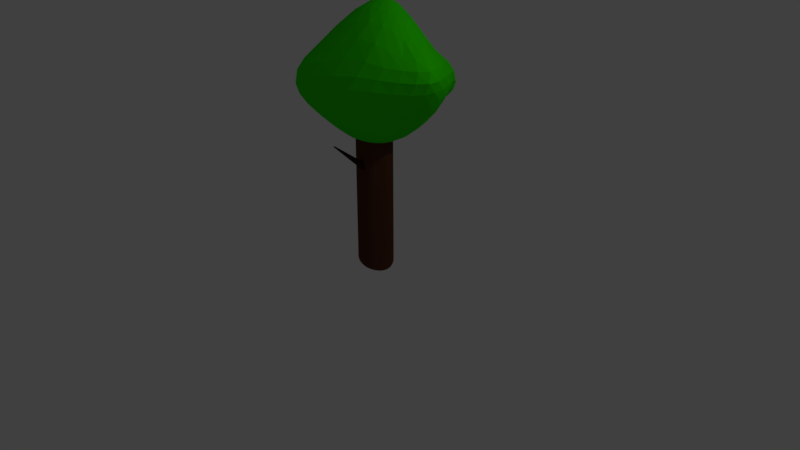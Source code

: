 # Source: Tree05.blend  (saved by Blender 2.79.0; exported with 4.5.12 LTS)
import bpy
from mathutils import Matrix  # noqa: F401  (used for matrix-valued properties, if any)

bpy.ops.wm.read_factory_settings(use_empty=True)
scene = bpy.context.scene
scene.name = 'Scene'

# ---- collections
col_collection_1 = bpy.data.collections.new('Collection 1'); scene.collection.children.link(col_collection_1)

# ---- materials (node trees are filled in below, after node groups)
mat_material_001 = bpy.data.materials.new('Material.001')
mat_material_001.alpha_threshold = 0.0
mat_material_001.use_transparent_shadow = False
mat_material_001.diffuse_color = (0.09463, 0.03437, 0.01691, 1.0)
mat_material_001.roughness = 0.5
mat_material_002 = bpy.data.materials.new('Material.002')
mat_material_002.alpha_threshold = 0.0
mat_material_002.use_transparent_shadow = False
mat_material_002.diffuse_color = (0.03434, 0.01444, 0.008023, 1.0)
mat_material_002.roughness = 0.5
mat_material_003 = bpy.data.materials.new('Material.003')
mat_material_003.alpha_threshold = 0.0
mat_material_003.use_transparent_shadow = False
mat_material_003.diffuse_color = (0.03179, 0.8, 0.0, 1.0)
mat_material_003.roughness = 0.5

# ---- material node trees

# ---- world
world_world = bpy.data.worlds.new('World'); scene.world = world_world
world_world.color = (0.05088, 0.05088, 0.05088)
world_world.use_sun_shadow = False
world_world.sun_shadow_jitter_overblur = 0.0
world_world.cycles.sampling_method = 'MANUAL'

# ---- cameras
cam_camera = bpy.data.cameras.new('Camera')
cam_camera.clip_end = 100.0
cam_camera.lens = 35.0
cam_camera.sensor_width = 32.0
cam_camera.sensor_height = 18.0
cam_camera.ortho_scale = 7.314
cam_camera.dof.focus_distance = 0.0
cam_camera.dof.aperture_fstop = 128.0

# ---- lights
light_lamp = bpy.data.lights.new('Lamp', 'POINT')
light_lamp.transmission_factor = 0.0
light_lamp.cutoff_distance = 30.0
light_lamp.energy = 100.0
light_lamp.shadow_buffer_clip_start = 1.001
light_lamp.shadow_soft_size = 0.1
light_lamp.shadow_maximum_resolution = 0.006
light_lamp.use_absolute_resolution = True

# ---- meshes
me_cylinder_001 = bpy.data.meshes.new('Cylinder.001')
me_cylinder_001.from_pydata([(-0.01311, 0.7223, -0.6047), (-0.0171, 0.7207, 1.394), (0.1787, 0.6786, -0.6209), (0.1739, 0.6768, 1.377), (0.3617, 0.6045, -0.6394), (0.356, 0.6024, 1.358), (0.529, 0.499, -0.659), (0.5223, 0.4967, 1.339), (0.6743, 0.3666, -0.6781), (0.6665, 0.3639, 1.319), (0.7918, 0.2167, -0.6958), (0.7829, 0.2137, 1.301), (0.8768, 0.05399, -0.7109), (0.8669, 0.05063, 1.286), (0.9258, -0.1162, -0.7224), (0.915, -0.1199, 1.274), (0.9365, -0.2884, -0.7301), (0.925, -0.2923, 1.267), (0.9083, -0.4568, -0.7338), (0.8964, -0.4608, 1.263), (0.8423, -0.6156, -0.7339), (0.8301, -0.6196, 1.262), (0.7409, -0.7591, -0.7309), (0.7289, -0.7629, 1.265), (0.6083, -0.8818, -0.7256), (0.5966, -0.8854, 1.271), (0.4498, -0.9788, -0.7186), (0.4387, -0.9823, 1.278), (0.2719, -1.046, -0.7109), (0.2617, -1.049, 1.285), (0.0823, -1.079, -0.7003), (0.0731, -1.082, 1.296), (-0.113, -1.077, -0.6885), (-0.1212, -1.08, 1.308), (-0.3064, -1.039, -0.676), (-0.3135, -1.042, 1.321), (-0.4892, -0.9674, -0.664), (-0.4953, -0.9698, 1.334), (-0.6546, -0.8656, -0.6528), (-0.6599, -0.8676, 1.345), (-0.7968, -0.7372, -0.6419), (-0.8013, -0.7392, 1.357), (-0.9106, -0.5855, -0.631), (-0.9144, -0.5874, 1.368), (-0.9919, -0.4165, -0.6202), (-0.9951, -0.4183, 1.379), (-1.038, -0.2372, -0.6096), (-1.041, -0.2389, 1.389), (-1.047, -0.05499, -0.5997), (-1.049, -0.05671, 1.4), (-1.018, 0.1224, -0.5908), (-1.02, 0.1207, 1.409), (-0.953, 0.2877, -0.5838), (-0.9552, 0.286, 1.416), (-0.8541, 0.4338, -0.5794), (-0.8563, 0.4322, 1.42), (-0.725, 0.5547, -0.5787), (-0.7272, 0.5531, 1.42), (-0.5701, 0.647, -0.5797), (-0.5726, 0.6454, 1.419), (-0.3952, 0.7075, -0.5829), (-0.3981, 0.7059, 1.416), (-0.2072, 0.7326, -0.5914), (-0.2106, 0.731, 1.407), (0.4387, -0.9823, 1.278), (0.4498, -0.9788, -0.7186), (0.2719, -1.046, -0.7109), (0.2617, -1.049, 1.285), (0.9589, -0.3691, 0.01465), (0.7915, -0.6876, -0.732), (0.7794, -0.6916, 1.264), (0.8663, -0.542, 0.01457), (0.9127, -0.4555, 0.01464), (0.9332, -0.4324, -0.4128), (0.7662, -0.7234, -0.7313), (0.8047, -0.6556, 1.263), (0.8356, -0.5928, -0.4107), (0.906, -0.4601, 0.565), (0.8169, -0.6517, -0.7328), (0.7541, -0.7273, 1.265), (0.8088, -0.6182, 0.5691), (0.8895, -0.4988, 0.01461), (0.9358, -0.4123, 0.01465), (0.8844, -0.5126, -0.4115), (0.8574, -0.5393, 0.5673), (0.8817, -0.4997, 0.5662), (0.9088, -0.4725, -0.4121), (0.86, -0.5527, -0.411), (0.8331, -0.5788, 0.5683)], [], [(0, 1, 3, 2), (2, 3, 5, 4), (4, 5, 7, 6), (6, 7, 9, 8), (8, 9, 11, 10), (10, 11, 13, 12), (12, 13, 15, 14), (14, 15, 17, 16), (16, 17, 19, 18), (18, 19, 21, 77, 68, 73, 20), (88, 79, 23, 80), (22, 76, 71, 80, 23, 25, 24), (24, 25, 27, 26), (29, 28, 66, 67), (28, 29, 31, 30), (30, 31, 33, 32), (32, 33, 35, 34), (34, 35, 37, 36), (36, 37, 39, 38), (38, 39, 41, 40), (40, 41, 43, 42), (42, 43, 45, 44), (44, 45, 47, 46), (46, 47, 49, 48), (48, 49, 51, 50), (50, 51, 53, 52), (52, 53, 55, 54), (54, 55, 57, 56), (56, 57, 59, 58), (58, 59, 61, 60), (3, 1, 63, 61, 59, 57, 55, 53, 51, 49, 47, 45, 43, 41, 39, 37, 35, 33, 31, 29, 27, 25, 23, 79, 70, 75, 21, 19, 17, 15, 13, 11, 9, 7, 5), (60, 61, 63, 62), (62, 63, 1, 0), (0, 2, 4, 6, 8, 10, 12, 14, 16, 18, 20, 78, 69, 74, 22, 24, 26, 28, 30, 32, 34, 36, 38, 40, 42, 44, 46, 48, 50, 52, 54, 56, 58, 60, 62), (65, 64, 67, 66), (28, 26, 65, 66), (27, 29, 67, 64), (26, 27, 64, 65), (87, 81, 71, 76), (86, 82, 72, 83), (85, 75, 70, 84), (82, 85, 84, 72), (68, 77, 85, 82), (77, 21, 75, 85), (78, 86, 83, 69), (20, 73, 86, 78), (73, 68, 82, 86), (74, 87, 76, 22), (69, 83, 87, 74), (83, 72, 81, 87), (81, 88, 80, 71), (72, 84, 88, 81), (84, 70, 79, 88)])
me_cylinder_001.materials.append(mat_material_001)
me_cylinder_001.use_remesh_preserve_volume = False
me_cylinder_001.use_remesh_preserve_attributes = False
me_cylinder_001.use_mirror_vertex_groups = False
me_cylinder_001.update()
me_cylinder_002 = bpy.data.meshes.new('Cylinder.002')
me_cylinder_002.from_pydata([(1.409e-07, 0.168, -1.28), (1.255e-08, 0.9259, 0.8268), (0.03277, 0.1648, -1.28), (0.1806, 0.9081, 0.8268), (0.06428, 0.1552, -1.28), (0.3543, 0.8554, 0.8268), (0.09333, 0.1397, -1.28), (0.5144, 0.7698, 0.8268), (0.1188, 0.1188, -1.28), (0.6547, 0.6547, 0.8268), (0.1397, 0.09333, -1.28), (0.7698, 0.5144, 0.8268), (0.1552, 0.06428, -1.28), (0.8554, 0.3543, 0.8268), (0.1648, 0.03277, -1.28), (0.9081, 0.1806, 0.8268), (0.168, 1.544e-08, -1.28), (0.9259, 6.504e-08, 0.8268), (0.1648, -0.03277, -1.28), (0.9081, -0.1806, 0.8268), (0.1552, -0.06428, -1.28), (0.8554, -0.3543, 0.8268), (0.1397, -0.09333, -1.28), (0.7698, -0.5144, 0.8268), (0.1188, -0.1188, -1.28), (0.6547, -0.6547, 0.8268), (0.09333, -0.1397, -1.28), (0.5144, -0.7698, 0.8268), (0.06428, -0.1552, -1.28), (0.3543, -0.8554, 0.8268), (0.03277, -0.1648, -1.28), (0.1806, -0.9081, 0.8268), (8.614e-08, -0.168, -1.28), (-2.891e-07, -0.9259, 0.8268), (-0.03277, -0.1648, -1.28), (-0.1806, -0.9081, 0.8268), (-0.06428, -0.1552, -1.28), (-0.3543, -0.8554, 0.8268), (-0.09333, -0.1397, -1.28), (-0.5144, -0.7698, 0.8268), (-0.1188, -0.1188, -1.28), (-0.6547, -0.6547, 0.8268), (-0.1397, -0.09333, -1.28), (-0.7698, -0.5144, 0.8268), (-0.1552, -0.06428, -1.28), (-0.8554, -0.3543, 0.8268), (-0.1648, -0.03277, -1.28), (-0.9081, -0.1806, 0.8268), (-0.168, 1.65e-07, -1.28), (-0.9259, 8.891e-07, 0.8268), (-0.1648, 0.03277, -1.28), (-0.9081, 0.1806, 0.8268), (-0.1552, 0.06428, -1.28), (-0.8554, 0.3543, 0.8268), (-0.1397, 0.09333, -1.28), (-0.7698, 0.5144, 0.8268), (-0.1188, 0.1188, -1.28), (-0.6547, 0.6547, 0.8268), (-0.09333, 0.1397, -1.28), (-0.5144, 0.7698, 0.8268), (-0.06428, 0.1552, -1.28), (-0.3543, 0.8554, 0.8268), (-0.03277, 0.1648, -1.28), (-0.1806, 0.9081, 0.8268), (1.498e-07, 0.1347, -1.336), (0.02627, 0.1321, -1.336), (0.05153, 0.1244, -1.336), (0.07481, 0.112, -1.336), (0.09522, 0.09522, -1.336), (0.112, 0.07481, -1.336), (0.1244, 0.05153, -1.336), (0.1321, 0.02627, -1.336), (0.1347, -1.707e-08, -1.336), (0.1321, -0.02627, -1.336), (0.1244, -0.05153, -1.336), (0.112, -0.07481, -1.336), (0.09522, -0.09522, -1.336), (0.07481, -0.112, -1.336), (0.05153, -0.1244, -1.336), (0.02627, -0.1321, -1.336), (1.059e-07, -0.1347, -1.336), (-0.02627, -0.1321, -1.336), (-0.05153, -0.1244, -1.336), (-0.07481, -0.112, -1.336), (-0.09522, -0.09522, -1.336), (-0.112, -0.07481, -1.336), (-0.1244, -0.05153, -1.336), (-0.1321, -0.02627, -1.336), (-0.1347, 1.028e-07, -1.336), (-0.1321, 0.02627, -1.336), (-0.1244, 0.05153, -1.336), (-0.112, 0.07481, -1.336), (-0.09522, 0.09522, -1.336), (-0.07481, 0.112, -1.336), (-0.05153, 0.1244, -1.336), (-0.02627, 0.1321, -1.336)], [], [(0, 1, 3, 2), (2, 3, 5, 4), (4, 5, 7, 6), (6, 7, 9, 8), (8, 9, 11, 10), (10, 11, 13, 12), (12, 13, 15, 14), (14, 15, 17, 16), (16, 17, 19, 18), (18, 19, 21, 20), (20, 21, 23, 22), (22, 23, 25, 24), (24, 25, 27, 26), (26, 27, 29, 28), (28, 29, 31, 30), (30, 31, 33, 32), (32, 33, 35, 34), (34, 35, 37, 36), (36, 37, 39, 38), (38, 39, 41, 40), (40, 41, 43, 42), (42, 43, 45, 44), (44, 45, 47, 46), (46, 47, 49, 48), (48, 49, 51, 50), (50, 51, 53, 52), (52, 53, 55, 54), (54, 55, 57, 56), (56, 57, 59, 58), (58, 59, 61, 60), (3, 1, 63, 61, 59, 57, 55, 53, 51, 49, 47, 45, 43, 41, 39, 37, 35, 33, 31, 29, 27, 25, 23, 21, 19, 17, 15, 13, 11, 9, 7, 5), (60, 61, 63, 62), (62, 63, 1, 0), (2, 4, 66, 65), (64, 65, 66, 67, 68, 69, 70, 71, 72, 73, 74, 75, 76, 77, 78, 79, 80, 81, 82, 83, 84, 85, 86, 87, 88, 89, 90, 91, 92, 93, 94, 95), (20, 22, 75, 74), (38, 40, 84, 83), (56, 58, 93, 92), (12, 14, 71, 70), (30, 32, 80, 79), (48, 50, 89, 88), (4, 6, 67, 66), (22, 24, 76, 75), (40, 42, 85, 84), (58, 60, 94, 93), (14, 16, 72, 71), (32, 34, 81, 80), (50, 52, 90, 89), (6, 8, 68, 67), (24, 26, 77, 76), (42, 44, 86, 85), (60, 62, 95, 94), (16, 18, 73, 72), (34, 36, 82, 81), (52, 54, 91, 90), (8, 10, 69, 68), (26, 28, 78, 77), (44, 46, 87, 86), (0, 2, 65, 64), (62, 0, 64, 95), (18, 20, 74, 73), (36, 38, 83, 82), (54, 56, 92, 91), (10, 12, 70, 69), (28, 30, 79, 78), (46, 48, 88, 87)])
me_cylinder_002.materials.append(mat_material_002)
me_cylinder_002.use_remesh_preserve_volume = False
me_cylinder_002.use_remesh_preserve_attributes = False
me_cylinder_002.use_mirror_vertex_groups = False
me_cylinder_002.update()
me_sphere_002 = bpy.data.meshes.new('Sphere.002')
me_sphere_002.from_pydata([(-0.2259, 0.368, 1.183), (-0.3915, 0.5064, 0.9251), (-0.5418, 0.6927, 0.6285), (-0.5543, 0.9379, 0.4106), (-0.3467, 1.159, 0.2186), (-0.02975, 1.343, 0.02764), (0.1708, 1.454, -0.1896), (0.2556, 1.44, -0.3573), (0.2566, 1.317, -0.4678), (0.0006369, 0.5562, -0.832), (-0.1986, 0.3741, 1.189), (-0.3512, 0.5111, 0.9368), (-0.4987, 0.6853, 0.6379), (-0.5204, 0.9253, 0.4129), (-0.3092, 1.147, 0.2186), (0.03116, 1.333, 0.02481), (0.2449, 1.445, -0.1954), (0.3383, 1.418, -0.3468), (0.3488, 1.275, -0.4403), (0.3125, 1.083, -0.5228), (0.2389, 0.8935, -0.619), (0.1579, 0.7138, -0.7236), (0.1084, 0.5449, -0.8315), (0.07466, 0.3753, -0.9239), (0.03806, 0.1913, -0.9808), (-0.1634, 0.3768, 1.199), (-0.2963, 0.5086, 0.959), (-0.4288, 0.6648, 0.6611), (-0.4568, 0.8825, 0.4207), (-0.2444, 1.102, 0.2205), (0.1168, 1.295, 0.02102), (0.3279, 1.411, -0.1977), (0.4117, 1.365, -0.3266), (0.4244, 1.202, -0.4041), (0.4067, 1.002, -0.4853), (0.3562, 0.8152, -0.5905), (0.2766, 0.6594, -0.7121), (0.2126, 0.5133, -0.8315), (0.1464, 0.3536, -0.9239), (0.07466, 0.1802, -0.9808), (-0.1197, 0.3764, 1.212), (-0.2263, 0.501, 0.9895), (-0.3223, 0.6444, 0.6974), (-0.3265, 0.8314, 0.4333), (-0.09889, 1.051, 0.2262), (0.2506, 1.262, 0.0106), (0.4208, 1.367, -0.193), (0.4792, 1.29, -0.2945), (0.4964, 1.106, -0.3638), (0.4997, 0.9016, -0.4524), (0.4685, 0.7253, -0.5716), (0.3928, 0.588, -0.7071), (0.3087, 0.4619, -0.8315), (0.2126, 0.3182, -0.9239), (0.1084, 0.1622, -0.9808), (-0.06782, 0.373, 1.226), (-0.1348, 0.4919, 1.024), (-0.1801, 0.6309, 0.7379), (-0.1137, 0.8061, 0.4435), (0.1524, 1.046, 0.2239), (0.4025, 1.261, -0.01165), (0.5087, 1.315, -0.1714), (0.5464, 1.195, -0.2514), (0.5798, 0.9901, -0.3262), (0.6048, 0.7879, -0.4319), (0.5848, 0.6296, -0.5689), (0.4999, 0.5023, -0.7078), (0.3928, 0.3928, -0.8315), (0.2706, 0.2706, -0.9239), (0.1379, 0.1379, -0.9808), (-0.00985, 0.3657, 1.238), (-0.00865, 0.4839, 1.052), (0.01988, 0.628, 0.7653), (0.1674, 0.8173, 0.4452), (0.4105, 1.081, 0.206), (0.5439, 1.244, 0.0007582), (0.5975, 1.216, -0.1123), (0.6397, 1.055, -0.1998), (0.6879, 0.8445, -0.2988), (0.7281, 0.6621, -0.4304), (0.6891, 0.5149, -0.5726), (0.5877, 0.3976, -0.7086), (0.4619, 0.3087, -0.8315), (0.3182, 0.2126, -0.9239), (0.1622, 0.1084, -0.9808), (0.05064, 0.3536, 1.247), (0.1382, 0.4652, 1.067), (0.2756, 0.6136, 0.7705), (0.4691, 0.8181, 0.4611), (0.6172, 1.016, 0.2602), (0.7092, 1.052, 0.1206), (0.7806, 0.958, -0.002937), (0.8261, 0.8146, -0.1394), (0.8464, 0.6576, -0.2856), (0.837, 0.5012, -0.43), (0.766, 0.3711, -0.5725), (0.6531, 0.2753, -0.7086), (0.5133, 0.2126, -0.8315), (0.3536, 0.1464, -0.9239), (0.1802, 0.07466, -0.9808), (0.1083, 0.3355, 1.252), (0.2784, 0.4238, 1.07), (0.4847, 0.5281, 0.8029), (0.69, 0.6099, 0.5593), (0.8901, 0.6401, 0.4023), (1.045, 0.5999, 0.2481), (1.101, 0.5477, 0.08079), (1.074, 0.4906, -0.09479), (1.005, 0.4058, -0.2639), (0.9109, 0.3017, -0.4216), (0.8137, 0.2038, -0.5689), (0.6934, 0.1402, -0.7078), (0.5449, 0.1084, -0.8315), (0.3753, 0.07466, -0.9239), (0.1913, 0.03806, -0.9808), (0.1583, 0.3108, 1.255), (0.4073, 0.3585, 1.063), (0.6985, 0.372, 0.8217), (0.9932, 0.3013, 0.6159), (1.238, 0.207, 0.4892), (1.359, 0.1464, 0.3357), (1.346, 0.1391, 0.1505), (1.246, 0.1461, -0.04686), (1.104, 0.1296, -0.2366), (0.9534, 0.07917, -0.4081), (0.8305, 0.02343, -0.5631), (0.7071, 3.736e-05, -0.7071), (0.5556, -3.415e-07, -0.8315), (0.3827, -3.043e-07, -0.9239), (0.1951, -3.08e-07, -0.9808), (0.1986, 0.2798, 1.26), (0.5145, 0.2691, 1.062), (0.8733, 0.1674, 0.833), (1.206, -0.004374, 0.6643), (1.444, -0.1145, 0.5403), (1.521, -0.1557, 0.3748), (1.46, -0.157, 0.1841), (1.314, -0.1389, -0.01804), (1.132, -0.1343, -0.2138), (0.9567, -0.1509, -0.3927), (0.8148, -0.1606, -0.5565), (0.6931, -0.1391, -0.7068), (0.5449, -0.1084, -0.8315), (0.3753, -0.07466, -0.9239), (0.1913, -0.03806, -0.9808), (0.2252, 0.2448, 1.268), (0.5804, 0.1696, 1.073), (0.9633, -0.02416, 0.8432), (1.29, -0.2182, 0.6903), (1.496, -0.3125, 0.5537), (1.535, -0.3526, 0.3824), (1.446, -0.37, 0.1934), (1.284, -0.3735, -0.003474), (1.092, -0.3751, -0.1966), (0.9093, -0.3684, -0.3797), (0.7653, -0.3336, -0.5519), (0.651, -0.277, -0.7056), (0.513, -0.2134, -0.8313), (0.3536, -0.1464, -0.9239), (0.1802, -0.07466, -0.9808), (0.2355, 0.2086, 1.28), (0.5968, 0.07794, 1.094), (0.961, -0.1632, 0.8634), (1.243, -0.364, 0.6979), (1.397, -0.4599, 0.5549), (1.414, -0.514, 0.3829), (1.322, -0.553, 0.197), (1.162, -0.5793, 0.00558), (0.9781, -0.5843, -0.1857), (0.8093, -0.5541, -0.3729), (0.6824, -0.4907, -0.5487), (0.583, -0.4065, -0.7038), (0.4608, -0.3117, -0.8307), (0.3182, -0.2126, -0.9239), (0.1622, -0.1084, -0.9808), (0.2277, 0.1739, 1.294), (0.5624, 0.003966, 1.127), (0.8709, -0.248, 0.9109), (1.079, -0.4737, 0.7046), (1.191, -0.5914, 0.5561), (1.193, -0.6697, 0.3866), (1.103, -0.728, 0.2033), (0.9592, -0.7631, 0.01337), (0.802, -0.7611, -0.179), (0.6661, -0.714, -0.3682), (0.5731, -0.6291, -0.5457), (0.4926, -0.5206, -0.7022), (0.3908, -0.3985, -0.8301), (0.2706, -0.2706, -0.9239), (0.1379, -0.138, -0.9808), (0.2015, 0.1427, 1.31), (0.4821, -0.05217, 1.171), (0.7087, -0.2983, 0.9867), (0.8563, -0.5469, 0.7602), (0.9214, -0.7152, 0.5667), (0.9037, -0.8161, 0.3941), (0.8208, -0.8869, 0.2122), (0.7031, -0.9212, 0.02099), (0.5843, -0.9067, -0.1749), (0.4977, -0.842, -0.3651), (0.4443, -0.7403, -0.5439), (0.3838, -0.6129, -0.7011), (0.306, -0.4693, -0.8297), (0.2126, -0.3183, -0.9239), (0.1084, -0.1622, -0.9808), (0.0, -3.258e-07, -1.0), (0.1588, 0.1157, 1.326), (0.3547, -0.09498, 1.216), (0.502, -0.3376, 1.058), (0.5889, -0.5833, 0.8453), (0.5981, -0.7863, 0.6083), (0.5431, -0.9292, 0.3889), (0.4492, -1.012, 0.1895), (0.3581, -1.04, -0.006733), (0.3075, -1.011, -0.1962), (0.3051, -0.9317, -0.3736), (0.3001, -0.8178, -0.5438), (0.2615, -0.6786, -0.701), (0.2099, -0.5208, -0.8297), (0.1464, -0.3536, -0.9239), (0.07466, -0.1802, -0.9808), (0.1035, 0.0932, 1.337), (0.1921, -0.1336, 1.242), (0.2319, -0.376, 1.085), (0.22, -0.6064, 0.8629), (0.1508, -0.8396, 0.5741), (0.06396, -1.008, 0.3153), (-0.001944, -1.085, 0.1188), (-0.01765, -1.102, -0.06255), (0.0263, -1.064, -0.2317), (0.09598, -0.9804, -0.3923), (0.1362, -0.8601, -0.5497), (0.1301, -0.7152, -0.7019), (0.1062, -0.551, -0.83), (0.07465, -0.3753, -0.9239), (0.03806, -0.1913, -0.9808), (0.04123, 0.07555, 1.342), (0.02509, -0.1661, 1.237), (-0.04437, -0.4022, 1.045), (-0.1602, -0.6632, 0.7558), (-0.2946, -0.9064, 0.438), (-0.3854, -1.037, 0.225), (-0.4011, -1.101, 0.04792), (-0.3356, -1.112, -0.1138), (-0.2284, -1.072, -0.2662), (-0.1215, -0.9874, -0.4144), (-0.03968, -0.867, -0.5599), (-0.005418, -0.7221, -0.7035), (-0.00128, -0.5591, -0.8306), (3.964e-09, -0.3827, -0.9239), (3.964e-09, -0.1951, -0.9808), (-0.02207, 0.06389, 1.339), (-0.1266, -0.1789, 1.208), (-0.2791, -0.4265, 0.9686), (-0.4715, -0.715, 0.6186), (-0.6364, -0.9065, 0.3583), (-0.7169, -1.013, 0.1702), (-0.6911, -1.07, 0.001858), (-0.5961, -1.078, -0.151), (-0.4652, -1.037, -0.2945), (-0.3279, -0.955, -0.4329), (-0.2121, -0.8397, -0.5694), (-0.1417, -0.7013, -0.7057), (-0.1088, -0.546, -0.8312), (-0.07466, -0.3753, -0.9239), (-0.03806, -0.1913, -0.9808), (-0.08108, 0.06025, 1.332), (-0.2496, -0.176, 1.174), (-0.454, -0.4333, 0.8992), (-0.6763, -0.7029, 0.5562), (-0.8428, -0.8516, 0.3402), (-0.9244, -0.9488, 0.1502), (-0.9038, -0.999, -0.01823), (-0.8046, -1.002, -0.1685), (-0.6613, -0.9632, -0.3077), (-0.5063, -0.8871, -0.4416), (-0.3689, -0.7817, -0.5742), (-0.2729, -0.6554, -0.7074), (-0.2126, -0.5133, -0.8315), (-0.1464, -0.3536, -0.9239), (-0.07466, -0.1802, -0.9808), (-0.132, 0.06575, 1.321), (-0.3395, -0.1562, 1.148), (-0.5646, -0.4044, 0.8664), (-0.784, -0.6397, 0.5535), (-0.9528, -0.7641, 0.3519), (-1.042, -0.8476, 0.1637), (-1.033, -0.89, -0.00654), (-0.9425, -0.8915, -0.1594), (-0.803, -0.8561, -0.3012), (-0.6469, -0.7894, -0.4376), (-0.503, -0.6977, -0.5725), (-0.3936, -0.588, -0.7074), (-0.3087, -0.4619, -0.8315), (-0.2126, -0.3182, -0.9239), (-0.1084, -0.1622, -0.9808), (-0.05336, 0.2513, 1.327), (-0.1729, 0.08004, 1.311), (-0.3975, -0.1179, 1.136), (-0.618, -0.336, 0.8721), (-0.8336, -0.5424, 0.5787), (-0.998, -0.6484, 0.3853), (-1.086, -0.7171, 0.203), (-1.087, -0.7516, 0.03154), (-1.014, -0.7524, -0.1275), (-0.8922, -0.7228, -0.2776), (-0.7497, -0.6675, -0.4227), (-0.6124, -0.5915, -0.5657), (-0.5, -0.5, -0.7071), (-0.3928, -0.3928, -0.8315), (-0.2706, -0.2706, -0.9239), (-0.1379, -0.1379, -0.9808), (-0.2038, 0.1016, 1.301), (-0.4308, -0.06391, 1.133), (-0.6403, -0.2418, 0.896), (-0.8411, -0.4163, 0.6227), (-0.9936, -0.5065, 0.4301), (-1.077, -0.5589, 0.2542), (-1.088, -0.5851, 0.08183), (-1.035, -0.5857, -0.0847), (-0.9383, -0.563, -0.2461), (-0.8189, -0.5208, -0.4038), (-0.6983, -0.463, -0.5584), (-0.5879, -0.3928, -0.7071), (-0.4619, -0.3087, -0.8315), (-0.3182, -0.2126, -0.9239), (-0.1622, -0.1084, -0.9808), (-0.227, 0.1285, 1.291), (-0.4485, 0.000533, 1.132), (-0.6527, -0.1355, 0.9147), (-0.8338, -0.2707, 0.6673), (-0.9647, -0.3458, 0.4741), (-1.039, -0.3807, 0.3055), (-1.059, -0.3978, 0.1318), (-1.027, -0.3979, -0.04294), (-0.958, -0.383, -0.2166), (-0.8666, -0.3555, -0.3881), (-0.7682, -0.3182, -0.5556), (-0.6533, -0.2706, -0.7071), (-0.5133, -0.2126, -0.8315), (-0.3536, -0.1464, -0.9239), (-0.1802, -0.07466, -0.9808), (-0.2439, 0.1585, 1.28), (-0.4577, 0.06974, 1.126), (-0.6625, -0.0263, 0.9181), (-0.8414, -0.1224, 0.6835), (-0.9696, -0.1721, 0.4926), (-1.043, -0.1889, 0.3267), (-1.066, -0.197, 0.1526), (-1.044, -0.1974, -0.02583), (-0.9874, -0.1913, -0.2054), (-0.91, -0.18, -0.3842), (-0.8155, -0.1622, -0.5556), (-0.6935, -0.1379, -0.7071), (-0.5449, -0.1084, -0.8315), (-0.3753, -0.07466, -0.9239), (-0.1913, -0.03806, -0.9808), (-0.2559, 0.1901, 1.268), (-0.4601, 0.1397, 1.115), (-0.6718, 0.07997, 0.9037), (-0.8647, 0.01937, 0.6677), (-1.012, 0.005343, 0.4828), (-1.104, 0.007431, 0.3101), (-1.141, 0.008425, 0.1309), (-1.124, 0.007445, -0.04964), (-1.061, 0.004825, -0.2272), (-0.9613, 0.002255, -0.3977), (-0.8392, 0.0004674, -0.5587), (-0.7071, -1.851e-07, -0.7071), (-0.5556, -2.596e-07, -0.8315), (-0.3827, -2.521e-07, -0.9239), (-0.1951, -3.155e-07, -0.9808), (-0.2644, 0.2216, 1.254), (-0.4603, 0.2064, 1.096), (-0.6795, 0.1809, 0.8727), (-0.897, 0.1593, 0.626), (-1.076, 0.1866, 0.4412), (-1.194, 0.2073, 0.2561), (-1.239, 0.2154, 0.07554), (-1.213, 0.2124, -0.09679), (-1.128, 0.2015, -0.2618), (-1.0, 0.1859, -0.4203), (-0.8501, 0.1643, -0.5695), (-0.6963, 0.1381, -0.7082), (-0.5449, 0.1084, -0.8315), (-0.3753, 0.07466, -0.9239), (-0.1913, 0.03806, -0.9808), (-0.2702, 0.2515, 1.239), (-0.4637, 0.268, 1.066), (-0.6815, 0.2848, 0.8159), (-0.9227, 0.3224, 0.5586), (-1.127, 0.3931, 0.3509), (-1.257, 0.4408, 0.149), (-1.293, 0.4598, -0.02966), (-1.244, 0.4508, -0.1841), (-1.139, 0.4192, -0.3226), (-0.9991, 0.3735, -0.4537), (-0.8363, 0.3228, -0.5835), (-0.6663, 0.2714, -0.7123), (-0.5133, 0.2126, -0.8315), (-0.3536, 0.1464, -0.9239), (-0.1802, 0.07466, -0.9808), (-0.274, 0.2788, 1.223), (-0.4662, 0.327, 1.028), (-0.6737, 0.3893, 0.7514), (-0.8939, 0.4956, 0.4897), (-1.082, 0.6117, 0.2549), (-1.185, 0.6911, 0.04132), (-1.185, 0.724, -0.1317), (-1.121, 0.7104, -0.2726), (-1.023, 0.6578, -0.3928), (-0.904, 0.5781, -0.5017), (-0.7652, 0.4857, -0.6072), (-0.611, 0.3949, -0.7171), (-0.4619, 0.3087, -0.8315), (-0.3182, 0.2126, -0.9239), (-0.1622, 0.1084, -0.9808), (-0.2746, 0.3033, 1.209), (-0.4627, 0.3816, 0.9911), (-0.6538, 0.4874, 0.6973), (-0.8162, 0.6518, 0.4418), (-0.8848, 0.8123, 0.2061), (-0.8566, 0.9268, 0.003738), (-0.8071, 0.976, -0.1646), (-0.7654, 0.961, -0.3087), (-0.7344, 0.8898, -0.4323), (-0.6926, 0.7782, -0.5381), (-0.621, 0.6457, -0.6323), (-0.5159, 0.5119, -0.726), (-0.3928, 0.3928, -0.8315), (-0.2706, 0.2706, -0.9239), (-0.1379, 0.1379, -0.9808), (-0.2702, 0.3252, 1.196), (-0.454, 0.4288, 0.9596), (-0.6266, 0.5715, 0.6601), (-0.7195, 0.7769, 0.4191), (-0.6548, 0.9678, 0.2014), (-0.4779, 1.114, 0.01322), (-0.335, 1.19, -0.1595), (-0.3127, 1.179, -0.3155), (-0.3595, 1.091, -0.4475), (-0.4098, 0.9512, -0.5569), (-0.4244, 0.7844, -0.6491), (-0.3862, 0.6143, -0.735), (-0.3086, 0.462, -0.8315), (-0.2126, 0.3182, -0.9239), (-0.1084, 0.1622, -0.9808), (-0.2609, 0.3436, 1.188), (-0.4402, 0.466, 0.9369), (-0.5983, 0.636, 0.6388), (-0.6384, 0.8659, 0.4115), (-0.4871, 1.075, 0.2089), (-0.231, 1.241, 0.02385), (-0.04543, 1.338, -0.1651), (0.0008555, 1.338, -0.3373), (-0.0509, 1.24, -0.4675), (-0.1455, 1.078, -0.5692), (-0.2192, 0.8863, -0.6573), (-0.2407, 0.6909, -0.7401), (-0.2116, 0.5143, -0.8323), (-0.1464, 0.3536, -0.9239), (-0.07466, 0.1802, -0.9808), (-0.2463, 0.3579, 1.183), (-0.4201, 0.4919, 0.9251), (-0.5715, 0.677, 0.6293), (-0.5864, 0.9189, 0.4101), (-0.3936, 1.137, 0.2156), (-0.1011, 1.314, 0.02787), (0.09133, 1.422, -0.179), (0.1519, 1.42, -0.3573), (0.1319, 1.314, -0.481), (0.05177, 1.142, -0.5745), (-0.04031, 0.9402, -0.6571), (-0.09819, 0.7342, -0.7402), (-0.1069, 0.5464, -0.8327), (-0.07466, 0.3753, -0.9239), (-0.03806, 0.1913, -0.9808), (0.2001, 1.138, -0.5566), (0.1081, 0.9414, -0.6449), (0.03343, 0.7411, -0.7347), (7.847e-08, 0.3827, -0.9239), (1.514e-08, 0.1951, -0.9808)], [], [(480, 9, 22, 23), (6, 5, 15, 16), (481, 480, 23, 24), (7, 6, 16, 17), (0, 296, 10), (205, 481, 24), (8, 7, 17, 18), (1, 0, 10, 11), (477, 8, 18, 19), (2, 1, 11, 12), (478, 477, 19, 20), (3, 2, 12, 13), (479, 478, 20, 21), (4, 3, 13, 14), (9, 479, 21, 22), (5, 4, 14, 15), (14, 13, 28, 29), (22, 21, 36, 37), (15, 14, 29, 30), (23, 22, 37, 38), (16, 15, 30, 31), (24, 23, 38, 39), (17, 16, 31, 32), (10, 296, 25), (205, 24, 39), (18, 17, 32, 33), (11, 10, 25, 26), (19, 18, 33, 34), (12, 11, 26, 27), (20, 19, 34, 35), (13, 12, 27, 28), (21, 20, 35, 36), (33, 32, 47, 48), (26, 25, 40, 41), (34, 33, 48, 49), (27, 26, 41, 42), (35, 34, 49, 50), (28, 27, 42, 43), (36, 35, 50, 51), (29, 28, 43, 44), (37, 36, 51, 52), (30, 29, 44, 45), (38, 37, 52, 53), (31, 30, 45, 46), (39, 38, 53, 54), (32, 31, 46, 47), (25, 296, 40), (205, 39, 54), (52, 51, 66, 67), (45, 44, 59, 60), (53, 52, 67, 68), (46, 45, 60, 61), (54, 53, 68, 69), (47, 46, 61, 62), (40, 296, 55), (205, 54, 69), (48, 47, 62, 63), (41, 40, 55, 56), (49, 48, 63, 64), (42, 41, 56, 57), (50, 49, 64, 65), (43, 42, 57, 58), (51, 50, 65, 66), (44, 43, 58, 59), (64, 63, 78, 79), (57, 56, 71, 72), (65, 64, 79, 80), (58, 57, 72, 73), (66, 65, 80, 81), (59, 58, 73, 74), (67, 66, 81, 82), (60, 59, 74, 75), (68, 67, 82, 83), (61, 60, 75, 76), (69, 68, 83, 84), (62, 61, 76, 77), (55, 296, 70), (205, 69, 84), (63, 62, 77, 78), (56, 55, 70, 71), (83, 82, 97, 98), (76, 75, 90, 91), (84, 83, 98, 99), (77, 76, 91, 92), (70, 296, 85), (205, 84, 99), (78, 77, 92, 93), (71, 70, 85, 86), (79, 78, 93, 94), (72, 71, 86, 87), (80, 79, 94, 95), (73, 72, 87, 88), (81, 80, 95, 96), (74, 73, 88, 89), (82, 81, 96, 97), (75, 74, 89, 90), (87, 86, 101, 102), (95, 94, 109, 110), (88, 87, 102, 103), (96, 95, 110, 111), (89, 88, 103, 104), (97, 96, 111, 112), (90, 89, 104, 105), (98, 97, 112, 113), (91, 90, 105, 106), (99, 98, 113, 114), (92, 91, 106, 107), (85, 296, 100), (205, 99, 114), (93, 92, 107, 108), (86, 85, 100, 101), (94, 93, 108, 109), (106, 105, 120, 121), (114, 113, 128, 129), (107, 106, 121, 122), (100, 296, 115), (205, 114, 129), (108, 107, 122, 123), (101, 100, 115, 116), (109, 108, 123, 124), (102, 101, 116, 117), (110, 109, 124, 125), (103, 102, 117, 118), (111, 110, 125, 126), (104, 103, 118, 119), (112, 111, 126, 127), (105, 104, 119, 120), (113, 112, 127, 128), (125, 124, 139, 140), (118, 117, 132, 133), (126, 125, 140, 141), (119, 118, 133, 134), (127, 126, 141, 142), (120, 119, 134, 135), (128, 127, 142, 143), (121, 120, 135, 136), (129, 128, 143, 144), (122, 121, 136, 137), (115, 296, 130), (205, 129, 144), (123, 122, 137, 138), (116, 115, 130, 131), (124, 123, 138, 139), (117, 116, 131, 132), (144, 143, 158, 159), (137, 136, 151, 152), (130, 296, 145), (205, 144, 159), (138, 137, 152, 153), (131, 130, 145, 146), (139, 138, 153, 154), (132, 131, 146, 147), (140, 139, 154, 155), (133, 132, 147, 148), (141, 140, 155, 156), (134, 133, 148, 149), (142, 141, 156, 157), (135, 134, 149, 150), (143, 142, 157, 158), (136, 135, 150, 151), (148, 147, 162, 163), (156, 155, 170, 171), (149, 148, 163, 164), (157, 156, 171, 172), (150, 149, 164, 165), (158, 157, 172, 173), (151, 150, 165, 166), (159, 158, 173, 174), (152, 151, 166, 167), (145, 296, 160), (205, 159, 174), (153, 152, 167, 168), (146, 145, 160, 161), (154, 153, 168, 169), (147, 146, 161, 162), (155, 154, 169, 170), (167, 166, 181, 182), (160, 296, 175), (205, 174, 189), (168, 167, 182, 183), (161, 160, 175, 176), (169, 168, 183, 184), (162, 161, 176, 177), (170, 169, 184, 185), (163, 162, 177, 178), (171, 170, 185, 186), (164, 163, 178, 179), (172, 171, 186, 187), (165, 164, 179, 180), (173, 172, 187, 188), (166, 165, 180, 181), (174, 173, 188, 189), (186, 185, 200, 201), (179, 178, 193, 194), (187, 186, 201, 202), (180, 179, 194, 195), (188, 187, 202, 203), (181, 180, 195, 196), (189, 188, 203, 204), (182, 181, 196, 197), (175, 296, 190), (205, 189, 204), (183, 182, 197, 198), (176, 175, 190, 191), (184, 183, 198, 199), (177, 176, 191, 192), (185, 184, 199, 200), (178, 177, 192, 193), (205, 204, 220), (198, 197, 213, 214), (191, 190, 206, 207), (199, 198, 214, 215), (192, 191, 207, 208), (200, 199, 215, 216), (193, 192, 208, 209), (201, 200, 216, 217), (194, 193, 209, 210), (202, 201, 217, 218), (195, 194, 210, 211), (203, 202, 218, 219), (196, 195, 211, 212), (204, 203, 219, 220), (197, 196, 212, 213), (190, 296, 206), (218, 217, 232, 233), (211, 210, 225, 226), (219, 218, 233, 234), (212, 211, 226, 227), (220, 219, 234, 235), (213, 212, 227, 228), (206, 296, 221), (205, 220, 235), (214, 213, 228, 229), (207, 206, 221, 222), (215, 214, 229, 230), (208, 207, 222, 223), (216, 215, 230, 231), (209, 208, 223, 224), (217, 216, 231, 232), (210, 209, 224, 225), (222, 221, 236, 237), (230, 229, 244, 245), (223, 222, 237, 238), (231, 230, 245, 246), (224, 223, 238, 239), (232, 231, 246, 247), (225, 224, 239, 240), (233, 232, 247, 248), (226, 225, 240, 241), (234, 233, 248, 249), (227, 226, 241, 242), (235, 234, 249, 250), (228, 227, 242, 243), (221, 296, 236), (205, 235, 250), (229, 228, 243, 244), (241, 240, 255, 256), (249, 248, 263, 264), (242, 241, 256, 257), (250, 249, 264, 265), (243, 242, 257, 258), (236, 296, 251), (205, 250, 265), (244, 243, 258, 259), (237, 236, 251, 252), (245, 244, 259, 260), (238, 237, 252, 253), (246, 245, 260, 261), (239, 238, 253, 254), (247, 246, 261, 262), (240, 239, 254, 255), (248, 247, 262, 263), (260, 259, 274, 275), (253, 252, 267, 268), (261, 260, 275, 276), (254, 253, 268, 269), (262, 261, 276, 277), (255, 254, 269, 270), (263, 262, 277, 278), (256, 255, 270, 271), (264, 263, 278, 279), (257, 256, 271, 272), (265, 264, 279, 280), (258, 257, 272, 273), (251, 296, 266), (205, 265, 280), (259, 258, 273, 274), (252, 251, 266, 267), (279, 278, 293, 294), (272, 271, 286, 287), (280, 279, 294, 295), (273, 272, 287, 288), (266, 296, 281), (205, 280, 295), (274, 273, 288, 289), (267, 266, 281, 282), (275, 274, 289, 290), (268, 267, 282, 283), (276, 275, 290, 291), (269, 268, 283, 284), (277, 276, 291, 292), (270, 269, 284, 285), (278, 277, 292, 293), (271, 270, 285, 286), (283, 282, 298, 299), (291, 290, 306, 307), (284, 283, 299, 300), (292, 291, 307, 308), (285, 284, 300, 301), (293, 292, 308, 309), (286, 285, 301, 302), (294, 293, 309, 310), (287, 286, 302, 303), (295, 294, 310, 311), (288, 287, 303, 304), (281, 296, 297), (205, 295, 311), (289, 288, 304, 305), (282, 281, 297, 298), (290, 289, 305, 306), (303, 302, 317, 318), (311, 310, 325, 326), (304, 303, 318, 319), (297, 296, 312), (205, 311, 326), (305, 304, 319, 320), (298, 297, 312, 313), (306, 305, 320, 321), (299, 298, 313, 314), (307, 306, 321, 322), (300, 299, 314, 315), (308, 307, 322, 323), (301, 300, 315, 316), (309, 308, 323, 324), (302, 301, 316, 317), (310, 309, 324, 325), (322, 321, 336, 337), (315, 314, 329, 330), (323, 322, 337, 338), (316, 315, 330, 331), (324, 323, 338, 339), (317, 316, 331, 332), (325, 324, 339, 340), (318, 317, 332, 333), (326, 325, 340, 341), (319, 318, 333, 334), (312, 296, 327), (205, 326, 341), (320, 319, 334, 335), (313, 312, 327, 328), (321, 320, 335, 336), (314, 313, 328, 329), (341, 340, 355, 356), (334, 333, 348, 349), (327, 296, 342), (205, 341, 356), (335, 334, 349, 350), (328, 327, 342, 343), (336, 335, 350, 351), (329, 328, 343, 344), (337, 336, 351, 352), (330, 329, 344, 345), (338, 337, 352, 353), (331, 330, 345, 346), (339, 338, 353, 354), (332, 331, 346, 347), (340, 339, 354, 355), (333, 332, 347, 348), (353, 352, 367, 368), (346, 345, 360, 361), (354, 353, 368, 369), (347, 346, 361, 362), (355, 354, 369, 370), (348, 347, 362, 363), (356, 355, 370, 371), (349, 348, 363, 364), (342, 296, 357), (205, 356, 371), (350, 349, 364, 365), (343, 342, 357, 358), (351, 350, 365, 366), (344, 343, 358, 359), (352, 351, 366, 367), (345, 344, 359, 360), (357, 296, 372), (205, 371, 386), (365, 364, 379, 380), (358, 357, 372, 373), (366, 365, 380, 381), (359, 358, 373, 374), (367, 366, 381, 382), (360, 359, 374, 375), (368, 367, 382, 383), (361, 360, 375, 376), (369, 368, 383, 384), (362, 361, 376, 377), (370, 369, 384, 385), (363, 362, 377, 378), (371, 370, 385, 386), (364, 363, 378, 379), (376, 375, 390, 391), (384, 383, 398, 399), (377, 376, 391, 392), (385, 384, 399, 400), (378, 377, 392, 393), (386, 385, 400, 401), (379, 378, 393, 394), (372, 296, 387), (205, 386, 401), (380, 379, 394, 395), (373, 372, 387, 388), (381, 380, 395, 396), (374, 373, 388, 389), (382, 381, 396, 397), (375, 374, 389, 390), (383, 382, 397, 398), (395, 394, 409, 410), (388, 387, 402, 403), (396, 395, 410, 411), (389, 388, 403, 404), (397, 396, 411, 412), (390, 389, 404, 405), (398, 397, 412, 413), (391, 390, 405, 406), (399, 398, 413, 414), (392, 391, 406, 407), (400, 399, 414, 415), (393, 392, 407, 408), (401, 400, 415, 416), (394, 393, 408, 409), (387, 296, 402), (205, 401, 416), (414, 413, 428, 429), (407, 406, 421, 422), (415, 414, 429, 430), (408, 407, 422, 423), (416, 415, 430, 431), (409, 408, 423, 424), (402, 296, 417), (205, 416, 431), (410, 409, 424, 425), (403, 402, 417, 418), (411, 410, 425, 426), (404, 403, 418, 419), (412, 411, 426, 427), (405, 404, 419, 420), (413, 412, 427, 428), (406, 405, 420, 421), (418, 417, 432, 433), (426, 425, 440, 441), (419, 418, 433, 434), (427, 426, 441, 442), (420, 419, 434, 435), (428, 427, 442, 443), (421, 420, 435, 436), (429, 428, 443, 444), (422, 421, 436, 437), (430, 429, 444, 445), (423, 422, 437, 438), (431, 430, 445, 446), (424, 423, 438, 439), (417, 296, 432), (205, 431, 446), (425, 424, 439, 440), (437, 436, 451, 452), (445, 444, 459, 460), (438, 437, 452, 453), (446, 445, 460, 461), (439, 438, 453, 454), (432, 296, 447), (205, 446, 461), (440, 439, 454, 455), (433, 432, 447, 448), (441, 440, 455, 456), (434, 433, 448, 449), (442, 441, 456, 457), (435, 434, 449, 450), (443, 442, 457, 458), (436, 435, 450, 451), (444, 443, 458, 459), (456, 455, 470, 471), (449, 448, 463, 464), (457, 456, 471, 472), (450, 449, 464, 465), (458, 457, 472, 473), (451, 450, 465, 466), (459, 458, 473, 474), (452, 451, 466, 467), (460, 459, 474, 475), (453, 452, 467, 468), (461, 460, 475, 476), (454, 453, 468, 469), (447, 296, 462), (205, 461, 476), (455, 454, 469, 470), (448, 447, 462, 463), (475, 474, 9, 480), (468, 467, 5, 6), (476, 475, 480, 481), (469, 468, 6, 7), (462, 296, 0), (205, 476, 481), (470, 469, 7, 8), (463, 462, 0, 1), (471, 470, 8, 477), (464, 463, 1, 2), (472, 471, 477, 478), (465, 464, 2, 3), (473, 472, 478, 479), (466, 465, 3, 4), (474, 473, 479, 9), (467, 466, 4, 5)])
me_sphere_002.materials.append(mat_material_003)
me_sphere_002.use_remesh_preserve_volume = False
me_sphere_002.use_remesh_preserve_attributes = False
me_sphere_002.use_mirror_vertex_groups = False
me_sphere_002.update()

# ---- objects
ob_lamp = bpy.data.objects.new('Lamp', light_lamp)
ob_camera = bpy.data.objects.new('Camera', cam_camera)
ob_cylinder_001 = bpy.data.objects.new('Cylinder.001', me_cylinder_001)
ob_cylinder_002 = bpy.data.objects.new('Cylinder.002', me_cylinder_002)
ob_sphere_001 = bpy.data.objects.new('Sphere.001', me_sphere_002)

# ---- transforms, parenting, visibility, modifiers, constraints
ob_lamp.location = (4.076, 1.005, 5.904)
ob_lamp.rotation_euler = (0.6503, 0.05522, 1.866)
ob_lamp.lock_rotations_4d = False
ob_lamp.empty_display_type = 'ARROWS'
ob_lamp.color = (0.0, 0.0, 0.0, 0.0)
ob_lamp.lineart.crease_threshold = 0.0
ob_camera.location = (7.481, -6.508, 5.344)
ob_camera.rotation_euler = (1.109, 0.0, 0.8149)
ob_camera.lock_rotations_4d = False
ob_camera.empty_display_type = 'ARROWS'
ob_camera.color = (0.0, 0.0, 0.0, 0.0)
ob_camera.display_type = 'WIRE'
ob_camera.lineart.crease_threshold = 0.0
ob_cylinder_001.location = (0.08601, 0.1011, 0.6275)
ob_cylinder_001.scale = (0.25, 0.25, 1.0)
ob_cylinder_001.color = (1.0, 0.09943, 0.02761, 1.0)
ob_cylinder_001.lineart.crease_threshold = 0.0
ob_cylinder_002.location = (0.09734, -0.2948, 1.41)
ob_cylinder_002.rotation_euler = (-2.269, 0.0, 0.0)
ob_cylinder_002.scale = (0.05, 0.05, 0.29)
ob_cylinder_002.lineart.crease_threshold = 0.0
ob_sphere_001.location = (0.07887, 0.1176, 2.278)
ob_sphere_001.scale = (0.7175, 0.7175, 0.7175)
ob_sphere_001.color = (0.0, 1.0, 0.01157, 1.0)
ob_sphere_001.lineart.crease_threshold = 0.0

# ---- collection membership
col_collection_1.objects.link(ob_lamp)
col_collection_1.objects.link(ob_camera)
col_collection_1.objects.link(ob_cylinder_001)
col_collection_1.objects.link(ob_cylinder_002)
col_collection_1.objects.link(ob_sphere_001)

# ---- scene / render settings (as saved in the file)
scene.camera = ob_camera
scene.frame_start = 1; scene.frame_end = 250; scene.frame_set(1)
scene.render.engine = 'BLENDER_EEVEE_NEXT'
scene.render.resolution_percentage = 50
scene.render.dither_intensity = 0.0
scene.cycles.use_denoising = False
scene.cycles.samples = 128
scene.cycles.sampling_pattern = 'TABULATED_SOBOL'
scene.cycles.use_adaptive_sampling = False
scene.cycles.use_light_tree = False
scene.cycles.blur_glossy = 0.0
scene.cycles.sample_clamp_indirect = 0.0
scene.view_settings.view_transform = 'Standard'
bpy.context.view_layer.update()
